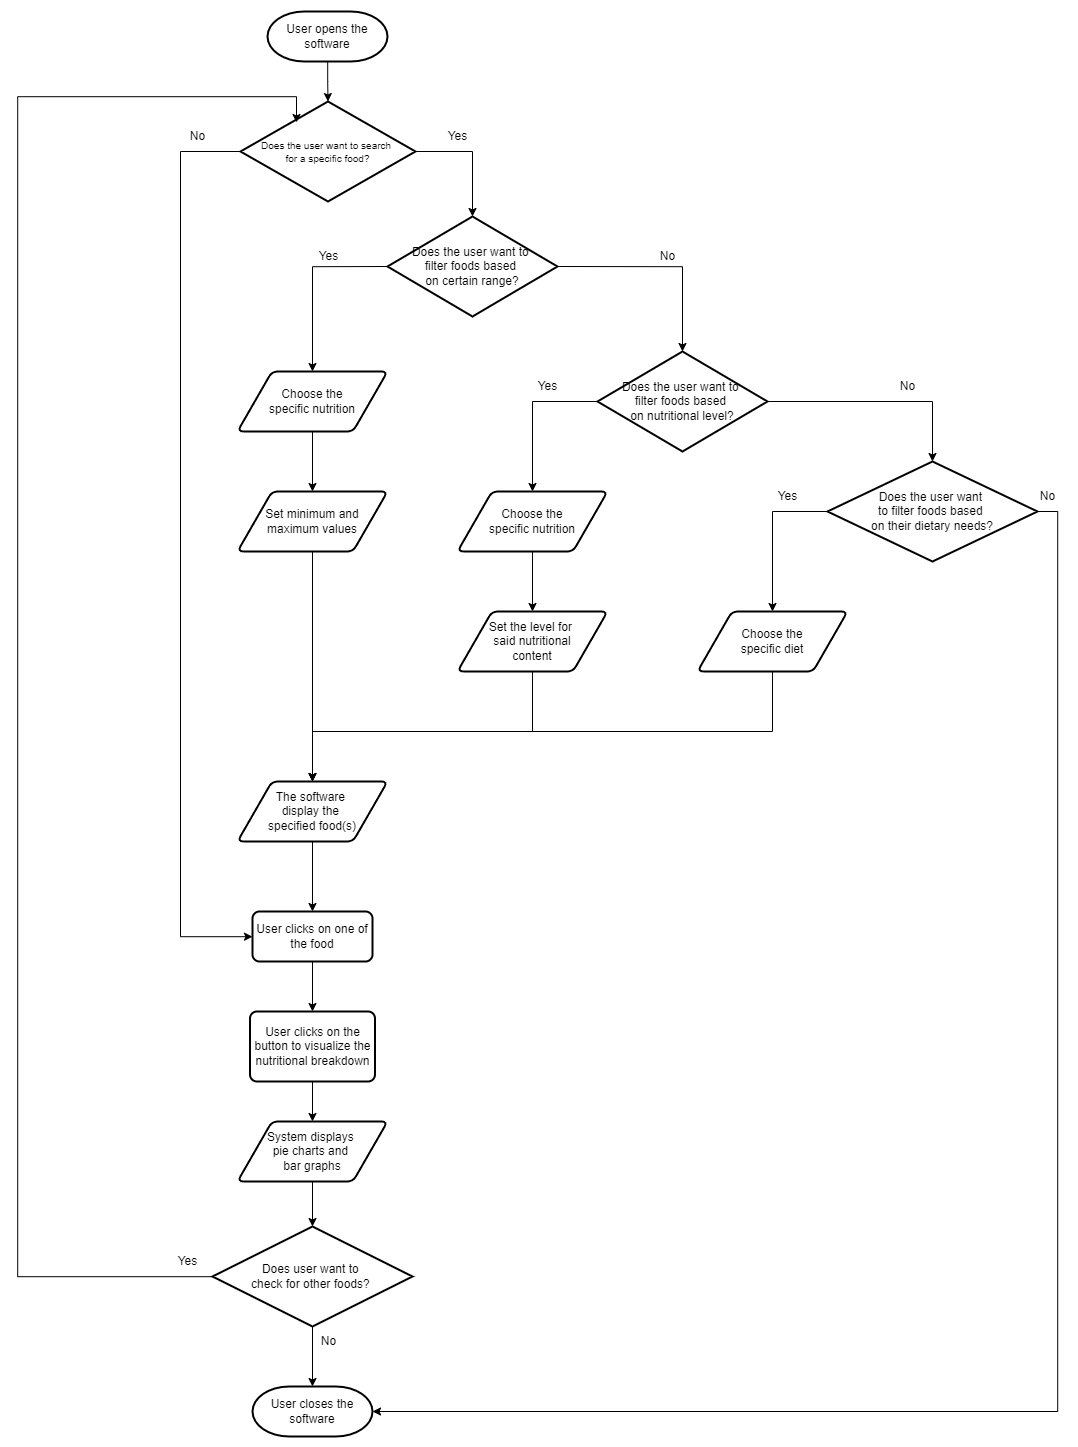

The diagram above was exported from draw.io. Its source (the exported page's mxGraphModel, read from the mxfile embedded in the PNG):
<mxGraphModel dx="2384" dy="1560" grid="1" gridSize="10" guides="1" tooltips="1" connect="1" arrows="1" fold="1" page="1" pageScale="1" pageWidth="1400" pageHeight="1500" math="0" shadow="0">
  <root>
    <mxCell id="0" />
    <mxCell id="1" parent="0" />
    <mxCell id="k1BfQCbJhdcEEMoqKRXq-1" value="User opens the software" style="strokeWidth=2;html=1;shape=mxgraph.flowchart.terminator;whiteSpace=wrap;" vertex="1" parent="1">
      <mxGeometry x="425" y="38" width="120" height="50" as="geometry" />
    </mxCell>
    <mxCell id="k1BfQCbJhdcEEMoqKRXq-11" style="edgeStyle=orthogonalEdgeStyle;rounded=0;orthogonalLoop=1;jettySize=auto;html=1;" edge="1" parent="1" source="k1BfQCbJhdcEEMoqKRXq-7" target="k1BfQCbJhdcEEMoqKRXq-9">
      <mxGeometry relative="1" as="geometry">
        <Array as="points">
          <mxPoint x="338" y="178" />
        </Array>
      </mxGeometry>
    </mxCell>
    <mxCell id="k1BfQCbJhdcEEMoqKRXq-15" style="edgeStyle=orthogonalEdgeStyle;rounded=0;orthogonalLoop=1;jettySize=auto;html=1;entryX=0.5;entryY=0;entryDx=0;entryDy=0;entryPerimeter=0;" edge="1" parent="1" source="k1BfQCbJhdcEEMoqKRXq-7" target="k1BfQCbJhdcEEMoqKRXq-18">
      <mxGeometry relative="1" as="geometry">
        <mxPoint x="630" y="258" as="targetPoint" />
        <Array as="points">
          <mxPoint x="630" y="178" />
        </Array>
      </mxGeometry>
    </mxCell>
    <mxCell id="k1BfQCbJhdcEEMoqKRXq-7" value="&lt;font style=&quot;font-size: 10px;&quot;&gt;Does the user want to search&amp;nbsp;&lt;/font&gt;&lt;div style=&quot;font-size: 10px;&quot;&gt;&lt;font style=&quot;font-size: 10px;&quot;&gt;for a specific food?&lt;/font&gt;&lt;/div&gt;" style="strokeWidth=2;html=1;shape=mxgraph.flowchart.decision;whiteSpace=wrap;" vertex="1" parent="1">
      <mxGeometry x="398" y="128" width="175" height="100" as="geometry" />
    </mxCell>
    <mxCell id="k1BfQCbJhdcEEMoqKRXq-8" style="edgeStyle=orthogonalEdgeStyle;rounded=0;orthogonalLoop=1;jettySize=auto;html=1;entryX=0.5;entryY=0;entryDx=0;entryDy=0;entryPerimeter=0;" edge="1" parent="1" source="k1BfQCbJhdcEEMoqKRXq-1" target="k1BfQCbJhdcEEMoqKRXq-7">
      <mxGeometry relative="1" as="geometry" />
    </mxCell>
    <mxCell id="k1BfQCbJhdcEEMoqKRXq-42" style="edgeStyle=orthogonalEdgeStyle;rounded=0;orthogonalLoop=1;jettySize=auto;html=1;entryX=0.5;entryY=0;entryDx=0;entryDy=0;" edge="1" parent="1" source="k1BfQCbJhdcEEMoqKRXq-9" target="k1BfQCbJhdcEEMoqKRXq-41">
      <mxGeometry relative="1" as="geometry" />
    </mxCell>
    <mxCell id="k1BfQCbJhdcEEMoqKRXq-9" value="User clicks on one of the food" style="rounded=1;whiteSpace=wrap;html=1;absoluteArcSize=1;arcSize=14;strokeWidth=2;" vertex="1" parent="1">
      <mxGeometry x="410" y="938" width="120" height="50" as="geometry" />
    </mxCell>
    <mxCell id="k1BfQCbJhdcEEMoqKRXq-21" style="edgeStyle=orthogonalEdgeStyle;rounded=0;orthogonalLoop=1;jettySize=auto;html=1;entryX=0.5;entryY=0;entryDx=0;entryDy=0;exitX=0;exitY=0.5;exitDx=0;exitDy=0;exitPerimeter=0;" edge="1" parent="1" source="k1BfQCbJhdcEEMoqKRXq-18" target="k1BfQCbJhdcEEMoqKRXq-19">
      <mxGeometry relative="1" as="geometry">
        <Array as="points">
          <mxPoint x="470" y="293" />
        </Array>
      </mxGeometry>
    </mxCell>
    <mxCell id="k1BfQCbJhdcEEMoqKRXq-18" value="Does the user want to&amp;nbsp;&lt;div&gt;filter foods based&amp;nbsp;&lt;/div&gt;&lt;div&gt;on certain range?&lt;/div&gt;" style="strokeWidth=2;html=1;shape=mxgraph.flowchart.decision;whiteSpace=wrap;" vertex="1" parent="1">
      <mxGeometry x="545" y="243" width="170" height="100" as="geometry" />
    </mxCell>
    <mxCell id="k1BfQCbJhdcEEMoqKRXq-22" style="edgeStyle=orthogonalEdgeStyle;rounded=0;orthogonalLoop=1;jettySize=auto;html=1;entryX=0.5;entryY=0;entryDx=0;entryDy=0;" edge="1" parent="1" source="k1BfQCbJhdcEEMoqKRXq-19" target="k1BfQCbJhdcEEMoqKRXq-20">
      <mxGeometry relative="1" as="geometry" />
    </mxCell>
    <mxCell id="k1BfQCbJhdcEEMoqKRXq-19" value="Choose the&lt;div&gt;specific nutrition&lt;/div&gt;" style="shape=parallelogram;html=1;strokeWidth=2;perimeter=parallelogramPerimeter;whiteSpace=wrap;rounded=1;arcSize=12;size=0.23;" vertex="1" parent="1">
      <mxGeometry x="395" y="398" width="150" height="60" as="geometry" />
    </mxCell>
    <mxCell id="k1BfQCbJhdcEEMoqKRXq-34" style="edgeStyle=orthogonalEdgeStyle;rounded=0;orthogonalLoop=1;jettySize=auto;html=1;entryX=0.5;entryY=0;entryDx=0;entryDy=0;" edge="1" parent="1" source="k1BfQCbJhdcEEMoqKRXq-20" target="k1BfQCbJhdcEEMoqKRXq-23">
      <mxGeometry relative="1" as="geometry" />
    </mxCell>
    <mxCell id="k1BfQCbJhdcEEMoqKRXq-20" value="Set minimum and maximum values" style="shape=parallelogram;html=1;strokeWidth=2;perimeter=parallelogramPerimeter;whiteSpace=wrap;rounded=1;arcSize=12;size=0.23;" vertex="1" parent="1">
      <mxGeometry x="395" y="518" width="150" height="60" as="geometry" />
    </mxCell>
    <mxCell id="k1BfQCbJhdcEEMoqKRXq-39" style="edgeStyle=orthogonalEdgeStyle;rounded=0;orthogonalLoop=1;jettySize=auto;html=1;entryX=0.5;entryY=0;entryDx=0;entryDy=0;" edge="1" parent="1" source="k1BfQCbJhdcEEMoqKRXq-23" target="k1BfQCbJhdcEEMoqKRXq-9">
      <mxGeometry relative="1" as="geometry" />
    </mxCell>
    <mxCell id="k1BfQCbJhdcEEMoqKRXq-23" value="The software&amp;nbsp;&lt;div&gt;display the&amp;nbsp;&lt;div&gt;specified food(s)&lt;/div&gt;&lt;/div&gt;" style="shape=parallelogram;html=1;strokeWidth=2;perimeter=parallelogramPerimeter;whiteSpace=wrap;rounded=1;arcSize=12;size=0.23;" vertex="1" parent="1">
      <mxGeometry x="395" y="808" width="150" height="60" as="geometry" />
    </mxCell>
    <mxCell id="k1BfQCbJhdcEEMoqKRXq-28" style="edgeStyle=orthogonalEdgeStyle;rounded=0;orthogonalLoop=1;jettySize=auto;html=1;entryX=0.5;entryY=0;entryDx=0;entryDy=0;exitX=0;exitY=0.5;exitDx=0;exitDy=0;exitPerimeter=0;" edge="1" parent="1" source="k1BfQCbJhdcEEMoqKRXq-24" target="k1BfQCbJhdcEEMoqKRXq-25">
      <mxGeometry relative="1" as="geometry">
        <Array as="points">
          <mxPoint x="690" y="428" />
        </Array>
      </mxGeometry>
    </mxCell>
    <mxCell id="k1BfQCbJhdcEEMoqKRXq-24" value="Does the user want to&amp;nbsp;&lt;div&gt;filter foods based&amp;nbsp;&lt;/div&gt;&lt;div&gt;on nutritional level?&lt;/div&gt;" style="strokeWidth=2;html=1;shape=mxgraph.flowchart.decision;whiteSpace=wrap;" vertex="1" parent="1">
      <mxGeometry x="755" y="378" width="170" height="100" as="geometry" />
    </mxCell>
    <mxCell id="k1BfQCbJhdcEEMoqKRXq-29" style="edgeStyle=orthogonalEdgeStyle;rounded=0;orthogonalLoop=1;jettySize=auto;html=1;entryX=0.5;entryY=0;entryDx=0;entryDy=0;" edge="1" parent="1" source="k1BfQCbJhdcEEMoqKRXq-25" target="k1BfQCbJhdcEEMoqKRXq-26">
      <mxGeometry relative="1" as="geometry" />
    </mxCell>
    <mxCell id="k1BfQCbJhdcEEMoqKRXq-25" value="Choose the&lt;div&gt;specific nutrition&lt;/div&gt;" style="shape=parallelogram;html=1;strokeWidth=2;perimeter=parallelogramPerimeter;whiteSpace=wrap;rounded=1;arcSize=12;size=0.23;" vertex="1" parent="1">
      <mxGeometry x="615" y="518" width="150" height="60" as="geometry" />
    </mxCell>
    <mxCell id="k1BfQCbJhdcEEMoqKRXq-35" style="edgeStyle=orthogonalEdgeStyle;rounded=0;orthogonalLoop=1;jettySize=auto;html=1;entryX=0.5;entryY=0;entryDx=0;entryDy=0;" edge="1" parent="1" source="k1BfQCbJhdcEEMoqKRXq-26" target="k1BfQCbJhdcEEMoqKRXq-23">
      <mxGeometry relative="1" as="geometry">
        <Array as="points">
          <mxPoint x="690" y="758" />
          <mxPoint x="470" y="758" />
        </Array>
      </mxGeometry>
    </mxCell>
    <mxCell id="k1BfQCbJhdcEEMoqKRXq-26" value="Set the level for&amp;nbsp;&lt;div&gt;said nutritional&lt;/div&gt;&lt;div&gt;content&lt;/div&gt;" style="shape=parallelogram;html=1;strokeWidth=2;perimeter=parallelogramPerimeter;whiteSpace=wrap;rounded=1;arcSize=12;size=0.23;" vertex="1" parent="1">
      <mxGeometry x="615" y="638" width="150" height="60" as="geometry" />
    </mxCell>
    <mxCell id="k1BfQCbJhdcEEMoqKRXq-27" style="edgeStyle=orthogonalEdgeStyle;rounded=0;orthogonalLoop=1;jettySize=auto;html=1;exitX=1;exitY=0.5;exitDx=0;exitDy=0;exitPerimeter=0;entryX=0.5;entryY=0;entryDx=0;entryDy=0;entryPerimeter=0;" edge="1" parent="1" source="k1BfQCbJhdcEEMoqKRXq-18" target="k1BfQCbJhdcEEMoqKRXq-24">
      <mxGeometry relative="1" as="geometry" />
    </mxCell>
    <mxCell id="k1BfQCbJhdcEEMoqKRXq-33" style="edgeStyle=orthogonalEdgeStyle;rounded=0;orthogonalLoop=1;jettySize=auto;html=1;entryX=0.5;entryY=0;entryDx=0;entryDy=0;exitX=0;exitY=0.5;exitDx=0;exitDy=0;exitPerimeter=0;" edge="1" parent="1" source="k1BfQCbJhdcEEMoqKRXq-30" target="k1BfQCbJhdcEEMoqKRXq-32">
      <mxGeometry relative="1" as="geometry">
        <Array as="points">
          <mxPoint x="930" y="538" />
        </Array>
      </mxGeometry>
    </mxCell>
    <mxCell id="k1BfQCbJhdcEEMoqKRXq-30" value="Does the user want&amp;nbsp;&lt;div&gt;to&amp;nbsp;&lt;span style=&quot;background-color: initial;&quot;&gt;filter foods based&amp;nbsp;&lt;/span&gt;&lt;div&gt;on their&amp;nbsp;&lt;span style=&quot;background-color: initial;&quot;&gt;dietary needs?&lt;/span&gt;&lt;/div&gt;&lt;/div&gt;" style="strokeWidth=2;html=1;shape=mxgraph.flowchart.decision;whiteSpace=wrap;" vertex="1" parent="1">
      <mxGeometry x="985" y="488" width="210" height="100" as="geometry" />
    </mxCell>
    <mxCell id="k1BfQCbJhdcEEMoqKRXq-31" style="edgeStyle=orthogonalEdgeStyle;rounded=0;orthogonalLoop=1;jettySize=auto;html=1;entryX=0.5;entryY=0;entryDx=0;entryDy=0;entryPerimeter=0;" edge="1" parent="1" source="k1BfQCbJhdcEEMoqKRXq-24" target="k1BfQCbJhdcEEMoqKRXq-30">
      <mxGeometry relative="1" as="geometry" />
    </mxCell>
    <mxCell id="k1BfQCbJhdcEEMoqKRXq-40" style="edgeStyle=orthogonalEdgeStyle;rounded=0;orthogonalLoop=1;jettySize=auto;html=1;entryX=0.5;entryY=0;entryDx=0;entryDy=0;" edge="1" parent="1" source="k1BfQCbJhdcEEMoqKRXq-32" target="k1BfQCbJhdcEEMoqKRXq-23">
      <mxGeometry relative="1" as="geometry">
        <Array as="points">
          <mxPoint x="930" y="758" />
          <mxPoint x="470" y="758" />
        </Array>
      </mxGeometry>
    </mxCell>
    <mxCell id="k1BfQCbJhdcEEMoqKRXq-32" value="Choose the&lt;div&gt;specific diet&lt;/div&gt;" style="shape=parallelogram;html=1;strokeWidth=2;perimeter=parallelogramPerimeter;whiteSpace=wrap;rounded=1;arcSize=12;size=0.23;" vertex="1" parent="1">
      <mxGeometry x="855" y="638" width="150" height="60" as="geometry" />
    </mxCell>
    <mxCell id="k1BfQCbJhdcEEMoqKRXq-38" style="edgeStyle=orthogonalEdgeStyle;rounded=0;orthogonalLoop=1;jettySize=auto;html=1;entryX=1;entryY=0.5;entryDx=0;entryDy=0;entryPerimeter=0;" edge="1" parent="1" source="k1BfQCbJhdcEEMoqKRXq-30" target="k1BfQCbJhdcEEMoqKRXq-45">
      <mxGeometry relative="1" as="geometry">
        <mxPoint x="1215" y="813" as="targetPoint" />
        <Array as="points">
          <mxPoint x="1215" y="538" />
          <mxPoint x="1215" y="1438" />
        </Array>
      </mxGeometry>
    </mxCell>
    <mxCell id="k1BfQCbJhdcEEMoqKRXq-44" style="edgeStyle=orthogonalEdgeStyle;rounded=0;orthogonalLoop=1;jettySize=auto;html=1;entryX=0.5;entryY=0;entryDx=0;entryDy=0;" edge="1" parent="1" source="k1BfQCbJhdcEEMoqKRXq-41" target="k1BfQCbJhdcEEMoqKRXq-43">
      <mxGeometry relative="1" as="geometry" />
    </mxCell>
    <mxCell id="k1BfQCbJhdcEEMoqKRXq-41" value="User clicks on the button to visualize the nutritional breakdown" style="rounded=1;whiteSpace=wrap;html=1;absoluteArcSize=1;arcSize=14;strokeWidth=2;" vertex="1" parent="1">
      <mxGeometry x="407.5" y="1038" width="125" height="70" as="geometry" />
    </mxCell>
    <mxCell id="k1BfQCbJhdcEEMoqKRXq-43" value="System displays&amp;nbsp;&lt;div&gt;pie charts and&amp;nbsp;&lt;/div&gt;&lt;div&gt;bar graphs&lt;/div&gt;" style="shape=parallelogram;html=1;strokeWidth=2;perimeter=parallelogramPerimeter;whiteSpace=wrap;rounded=1;arcSize=12;size=0.23;" vertex="1" parent="1">
      <mxGeometry x="395" y="1148" width="150" height="60" as="geometry" />
    </mxCell>
    <mxCell id="k1BfQCbJhdcEEMoqKRXq-45" value="User closes the software" style="strokeWidth=2;html=1;shape=mxgraph.flowchart.terminator;whiteSpace=wrap;" vertex="1" parent="1">
      <mxGeometry x="410" y="1413" width="120" height="50" as="geometry" />
    </mxCell>
    <mxCell id="k1BfQCbJhdcEEMoqKRXq-46" style="edgeStyle=orthogonalEdgeStyle;rounded=0;orthogonalLoop=1;jettySize=auto;html=1;entryX=0.5;entryY=0;entryDx=0;entryDy=0;entryPerimeter=0;" edge="1" parent="1" source="k1BfQCbJhdcEEMoqKRXq-43" target="k1BfQCbJhdcEEMoqKRXq-55">
      <mxGeometry relative="1" as="geometry" />
    </mxCell>
    <mxCell id="k1BfQCbJhdcEEMoqKRXq-47" value="No" style="text;html=1;align=center;verticalAlign=middle;resizable=0;points=[];autosize=1;strokeColor=none;fillColor=none;" vertex="1" parent="1">
      <mxGeometry x="335" y="148" width="40" height="30" as="geometry" />
    </mxCell>
    <mxCell id="k1BfQCbJhdcEEMoqKRXq-48" value="Yes" style="text;html=1;align=center;verticalAlign=middle;resizable=0;points=[];autosize=1;strokeColor=none;fillColor=none;" vertex="1" parent="1">
      <mxGeometry x="595" y="148" width="40" height="30" as="geometry" />
    </mxCell>
    <mxCell id="k1BfQCbJhdcEEMoqKRXq-49" value="Yes" style="text;html=1;align=center;verticalAlign=middle;resizable=0;points=[];autosize=1;strokeColor=none;fillColor=none;" vertex="1" parent="1">
      <mxGeometry x="465.5" y="268" width="40" height="30" as="geometry" />
    </mxCell>
    <mxCell id="k1BfQCbJhdcEEMoqKRXq-50" value="No" style="text;html=1;align=center;verticalAlign=middle;resizable=0;points=[];autosize=1;strokeColor=none;fillColor=none;" vertex="1" parent="1">
      <mxGeometry x="805" y="268" width="40" height="30" as="geometry" />
    </mxCell>
    <mxCell id="k1BfQCbJhdcEEMoqKRXq-51" value="Yes" style="text;html=1;align=center;verticalAlign=middle;resizable=0;points=[];autosize=1;strokeColor=none;fillColor=none;" vertex="1" parent="1">
      <mxGeometry x="685" y="398" width="40" height="30" as="geometry" />
    </mxCell>
    <mxCell id="k1BfQCbJhdcEEMoqKRXq-52" value="No" style="text;html=1;align=center;verticalAlign=middle;resizable=0;points=[];autosize=1;strokeColor=none;fillColor=none;" vertex="1" parent="1">
      <mxGeometry x="1045" y="398" width="40" height="30" as="geometry" />
    </mxCell>
    <mxCell id="k1BfQCbJhdcEEMoqKRXq-53" value="No" style="text;html=1;align=center;verticalAlign=middle;resizable=0;points=[];autosize=1;strokeColor=none;fillColor=none;" vertex="1" parent="1">
      <mxGeometry x="1185" y="508" width="40" height="30" as="geometry" />
    </mxCell>
    <mxCell id="k1BfQCbJhdcEEMoqKRXq-54" value="Yes" style="text;html=1;align=center;verticalAlign=middle;resizable=0;points=[];autosize=1;strokeColor=none;fillColor=none;" vertex="1" parent="1">
      <mxGeometry x="925" y="508" width="40" height="30" as="geometry" />
    </mxCell>
    <mxCell id="k1BfQCbJhdcEEMoqKRXq-55" value="Does user want to&amp;nbsp;&lt;div&gt;check for other foods?&amp;nbsp;&lt;/div&gt;" style="strokeWidth=2;html=1;shape=mxgraph.flowchart.decision;whiteSpace=wrap;" vertex="1" parent="1">
      <mxGeometry x="370" y="1253" width="200" height="100" as="geometry" />
    </mxCell>
    <mxCell id="k1BfQCbJhdcEEMoqKRXq-56" style="edgeStyle=orthogonalEdgeStyle;rounded=0;orthogonalLoop=1;jettySize=auto;html=1;exitX=0.5;exitY=1;exitDx=0;exitDy=0;exitPerimeter=0;entryX=0.5;entryY=0;entryDx=0;entryDy=0;entryPerimeter=0;" edge="1" parent="1" source="k1BfQCbJhdcEEMoqKRXq-55" target="k1BfQCbJhdcEEMoqKRXq-45">
      <mxGeometry relative="1" as="geometry" />
    </mxCell>
    <mxCell id="k1BfQCbJhdcEEMoqKRXq-57" style="edgeStyle=orthogonalEdgeStyle;rounded=0;orthogonalLoop=1;jettySize=auto;html=1;entryX=0.32;entryY=0.21;entryDx=0;entryDy=0;entryPerimeter=0;" edge="1" parent="1" source="k1BfQCbJhdcEEMoqKRXq-55" target="k1BfQCbJhdcEEMoqKRXq-7">
      <mxGeometry relative="1" as="geometry">
        <Array as="points">
          <mxPoint x="175" y="1303" />
          <mxPoint x="175" y="123" />
          <mxPoint x="454" y="123" />
        </Array>
      </mxGeometry>
    </mxCell>
    <mxCell id="k1BfQCbJhdcEEMoqKRXq-58" value="Yes" style="text;html=1;align=center;verticalAlign=middle;resizable=0;points=[];autosize=1;strokeColor=none;fillColor=none;" vertex="1" parent="1">
      <mxGeometry x="325" y="1273" width="40" height="30" as="geometry" />
    </mxCell>
    <mxCell id="k1BfQCbJhdcEEMoqKRXq-59" value="No" style="text;html=1;align=center;verticalAlign=middle;resizable=0;points=[];autosize=1;strokeColor=none;fillColor=none;" vertex="1" parent="1">
      <mxGeometry x="465.5" y="1353" width="40" height="30" as="geometry" />
    </mxCell>
  </root>
</mxGraphModel>